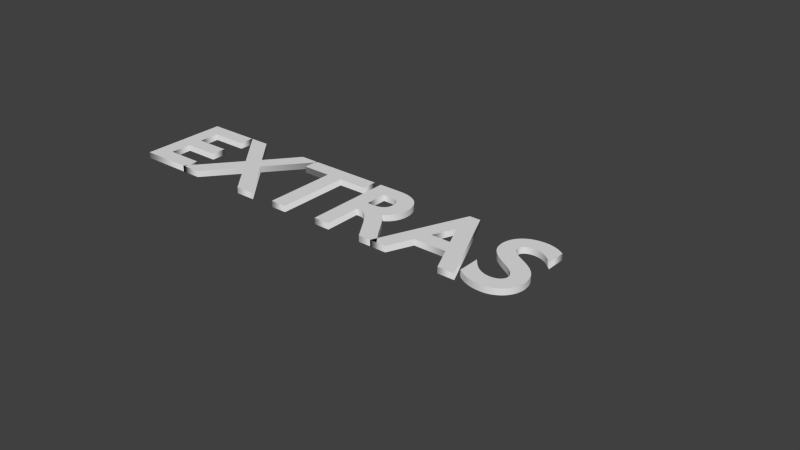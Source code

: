 # Source: Credits.blend  (saved by Blender 2.76.0; exported with 4.5.12 LTS)
import bpy
from mathutils import Matrix  # noqa: F401  (used for matrix-valued properties, if any)

bpy.ops.wm.read_factory_settings(use_empty=True)
scene = bpy.context.scene
scene.name = 'Scene'

# ---- collections
col_collection_1 = bpy.data.collections.new('Collection 1'); scene.collection.children.link(col_collection_1)

# ---- world
world_world = bpy.data.worlds.new('World'); scene.world = world_world
world_world.color = (0.05088, 0.05088, 0.05088)
world_world.use_sun_shadow = False
world_world.sun_shadow_jitter_overblur = 0.0
world_world.cycles.sampling_method = 'MANUAL'
world_world.cycles.sample_map_resolution = 256

# ---- curves / text
txt_text = bpy.data.curves.new('Text', 'FONT')
txt_text.dimensions = '2D'
txt_text.body = 'EXTRAS'
txt_text.use_path_clamp = True
txt_text.bevel_resolution = 0
txt_text.offset = 0.017
txt_text.extrude = 0.025
txt_text.underline_height = 0.0

# ---- objects
ob_text = bpy.data.objects.new('Text', txt_text)

# ---- transforms, parenting, visibility, modifiers, constraints
ob_text.location = (0.0, 0.0, 0.0)
ob_text.lineart.crease_threshold = 0.0

# ---- collection membership
col_collection_1.objects.link(ob_text)

# ---- scene / render settings (as saved in the file)
scene.frame_start = 1; scene.frame_end = 250; scene.frame_set(1)
scene.render.engine = 'BLENDER_EEVEE_NEXT'
scene.render.resolution_percentage = 50
scene.render.dither_intensity = 0.0
scene.cycles.use_denoising = False
scene.cycles.samples = 10
scene.cycles.sampling_pattern = 'TABULATED_SOBOL'
scene.cycles.light_sampling_threshold = 0.0
scene.cycles.use_adaptive_sampling = False
scene.cycles.use_light_tree = False
scene.cycles.blur_glossy = 0.0
scene.cycles.pixel_filter_type = 'GAUSSIAN'
scene.cycles.sample_clamp_indirect = 0.0
scene.view_settings.view_transform = 'Standard'
bpy.context.view_layer.update()

# ---- added for rendering (the .blend has no active camera and no usable light): camera, sun
cam_auto = bpy.data.cameras.new('AutoCamera')
cam_auto.lens = 50.0
cam_auto.sensor_width = 36.0
cam_auto.clip_end = 1000.0
ob_auto_camera = bpy.data.objects.new('AutoCamera', cam_auto)
scene.collection.objects.link(ob_auto_camera)
ob_auto_camera.location = (6.80953, -5.00144, 3.54762)
ob_auto_camera.rotation_euler = (1.09748, -7.21219e-08, 0.694738)
scene.camera = ob_auto_camera
light_auto_sun = bpy.data.lights.new('AutoSun', 'SUN')
light_auto_sun.energy = 3.0
light_auto_sun.angle = 0.0523599
ob_auto_sun = bpy.data.objects.new('AutoSun', light_auto_sun)
scene.collection.objects.link(ob_auto_sun)
ob_auto_sun.rotation_euler = (0.872665, 0.174533, 0.523599)
bpy.context.view_layer.update()
